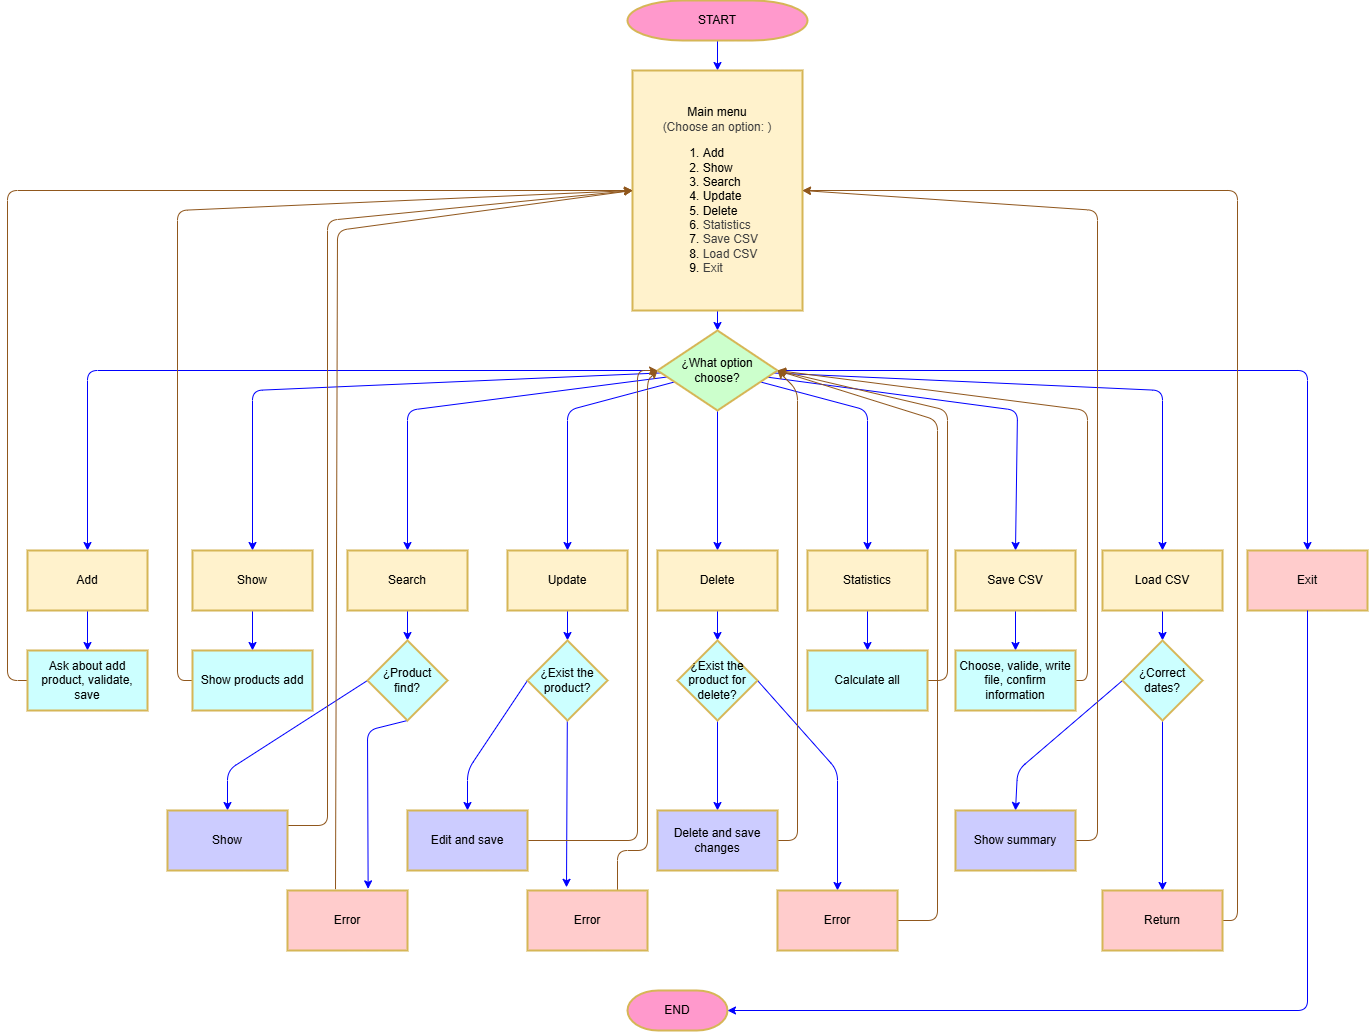

The diagram above was exported from draw.io. Its source (the exported page's mxGraphModel, read from the mxfile embedded in the PNG):
<mxGraphModel dx="3770" dy="2118" grid="1" gridSize="10" guides="1" tooltips="1" connect="1" arrows="1" fold="1" page="1" pageScale="1" pageWidth="850" pageHeight="1100" math="0" shadow="0">
  <root>
    <mxCell id="0" />
    <mxCell id="1" parent="0" />
    <mxCell id="76" value="" style="edgeStyle=none;html=1;strokeColor=#0000FF;" parent="1" source="3" target="75" edge="1">
      <mxGeometry relative="1" as="geometry" />
    </mxCell>
    <mxCell id="3" value="START" style="strokeWidth=2;html=1;shape=mxgraph.flowchart.terminator;whiteSpace=wrap;fillColor=#FF99CC;strokeColor=#d6b656;" parent="1" vertex="1">
      <mxGeometry x="-900" y="-130" width="180" height="40" as="geometry" />
    </mxCell>
    <mxCell id="57" style="edgeStyle=none;html=1;exitX=0.5;exitY=1;exitDx=0;exitDy=0;entryX=0;entryY=0.5;entryDx=0;entryDy=0;" parent="1" edge="1">
      <mxGeometry relative="1" as="geometry">
        <Array as="points">
          <mxPoint x="-180" y="910" />
          <mxPoint x="-180" y="1150" />
        </Array>
        <mxPoint x="67.5" y="1150" as="targetPoint" />
      </mxGeometry>
    </mxCell>
    <mxCell id="82" value="" style="edgeStyle=none;html=1;strokeColor=#0000FF;" parent="1" source="75" target="81" edge="1">
      <mxGeometry relative="1" as="geometry" />
    </mxCell>
    <mxCell id="75" value="&lt;p data-pm-slice=&quot;1 1 []&quot;&gt;&lt;/p&gt;&lt;div style=&quot;&quot;&gt;&lt;span style=&quot;background-color: transparent;&quot;&gt;Main menu&lt;/span&gt;&lt;/div&gt;&lt;span style=&quot;color: rgb(63, 63, 63); background-color: transparent;&quot;&gt;&lt;div style=&quot;&quot;&gt;&lt;span style=&quot;background-color: transparent;&quot;&gt;(Choose an option: )&lt;/span&gt;&lt;/div&gt;&lt;/span&gt;&lt;p&gt;&lt;/p&gt;&lt;ol&gt;&lt;li style=&quot;text-align: justify;&quot;&gt;Add&lt;/li&gt;&lt;li style=&quot;text-align: justify;&quot;&gt;Show&lt;/li&gt;&lt;li style=&quot;text-align: justify;&quot;&gt;Search&lt;/li&gt;&lt;li style=&quot;text-align: justify;&quot;&gt;Update&lt;/li&gt;&lt;li style=&quot;text-align: justify;&quot;&gt;Delete&lt;/li&gt;&lt;li style=&quot;text-align: justify;&quot;&gt;&lt;span style=&quot;color: rgb(63, 63, 63); background-color: transparent;&quot;&gt;Statistics&lt;/span&gt;&lt;/li&gt;&lt;li style=&quot;text-align: justify;&quot;&gt;&lt;span style=&quot;color: rgb(63, 63, 63); background-color: transparent;&quot;&gt;Save CSV&lt;/span&gt;&lt;/li&gt;&lt;li style=&quot;text-align: justify;&quot;&gt;&lt;span style=&quot;color: rgb(63, 63, 63); background-color: transparent;&quot;&gt;Load CSV&lt;/span&gt;&lt;/li&gt;&lt;li style=&quot;text-align: justify;&quot;&gt;&lt;span style=&quot;color: rgb(63, 63, 63); background-color: transparent;&quot;&gt;Exit&lt;/span&gt;&lt;/li&gt;&lt;/ol&gt;&lt;p&gt;&lt;/p&gt;" style="whiteSpace=wrap;html=1;fillColor=#fff2cc;strokeColor=#d6b656;strokeWidth=2;" parent="1" vertex="1">
      <mxGeometry x="-895" y="-60" width="170" height="240" as="geometry" />
    </mxCell>
    <mxCell id="84" value="" style="edgeStyle=none;html=1;strokeColor=#0000FF;" parent="1" source="81" target="83" edge="1">
      <mxGeometry relative="1" as="geometry">
        <Array as="points">
          <mxPoint x="-1440" y="240" />
        </Array>
      </mxGeometry>
    </mxCell>
    <mxCell id="86" value="" style="edgeStyle=none;html=1;strokeColor=#0000FF;entryX=0.5;entryY=0;entryDx=0;entryDy=0;" parent="1" source="81" target="85" edge="1">
      <mxGeometry relative="1" as="geometry">
        <Array as="points">
          <mxPoint x="-1275" y="260" />
        </Array>
      </mxGeometry>
    </mxCell>
    <mxCell id="90" value="" style="edgeStyle=none;html=1;strokeColor=#0000FF;entryX=0.5;entryY=0;entryDx=0;entryDy=0;" parent="1" source="81" target="89" edge="1">
      <mxGeometry relative="1" as="geometry">
        <Array as="points">
          <mxPoint x="-1120" y="280" />
        </Array>
      </mxGeometry>
    </mxCell>
    <mxCell id="93" value="" style="edgeStyle=none;html=1;strokeColor=#0000FF;entryX=0.5;entryY=0;entryDx=0;entryDy=0;" parent="1" source="81" target="91" edge="1">
      <mxGeometry relative="1" as="geometry">
        <Array as="points">
          <mxPoint x="-960" y="280" />
        </Array>
      </mxGeometry>
    </mxCell>
    <mxCell id="99" value="" style="edgeStyle=none;html=1;strokeColor=#0000FF;" parent="1" source="81" target="98" edge="1">
      <mxGeometry relative="1" as="geometry" />
    </mxCell>
    <mxCell id="101" value="" style="edgeStyle=none;html=1;strokeColor=#0000FF;entryX=0.5;entryY=0;entryDx=0;entryDy=0;" parent="1" source="81" target="100" edge="1">
      <mxGeometry relative="1" as="geometry">
        <Array as="points">
          <mxPoint x="-660" y="280" />
        </Array>
      </mxGeometry>
    </mxCell>
    <mxCell id="103" value="" style="edgeStyle=none;html=1;strokeColor=#0000FF;entryX=0.5;entryY=0;entryDx=0;entryDy=0;" parent="1" source="81" target="102" edge="1">
      <mxGeometry relative="1" as="geometry">
        <Array as="points">
          <mxPoint x="-510" y="280" />
        </Array>
      </mxGeometry>
    </mxCell>
    <mxCell id="107" value="" style="edgeStyle=none;html=1;strokeColor=#0000FF;entryX=0.5;entryY=0;entryDx=0;entryDy=0;" parent="1" source="81" target="106" edge="1">
      <mxGeometry relative="1" as="geometry">
        <Array as="points">
          <mxPoint x="-365" y="260" />
        </Array>
      </mxGeometry>
    </mxCell>
    <mxCell id="111" value="" style="edgeStyle=none;html=1;strokeColor=#0000FF;" parent="1" source="81" target="110" edge="1">
      <mxGeometry relative="1" as="geometry">
        <Array as="points">
          <mxPoint x="-220" y="240" />
        </Array>
      </mxGeometry>
    </mxCell>
    <mxCell id="81" value="¿What option choose?" style="rhombus;whiteSpace=wrap;html=1;fillColor=#CCFFCC;strokeColor=#d6b656;strokeWidth=2;" parent="1" vertex="1">
      <mxGeometry x="-870" y="200" width="120" height="80" as="geometry" />
    </mxCell>
    <mxCell id="141" value="" style="edgeStyle=none;html=1;strokeColor=#0000FF;" parent="1" source="83" target="140" edge="1">
      <mxGeometry relative="1" as="geometry" />
    </mxCell>
    <mxCell id="83" value="Add" style="whiteSpace=wrap;html=1;fillColor=#fff2cc;strokeColor=#d6b656;strokeWidth=2;" parent="1" vertex="1">
      <mxGeometry x="-1500" y="420" width="120" height="60" as="geometry" />
    </mxCell>
    <mxCell id="139" value="" style="edgeStyle=none;html=1;strokeColor=#0000FF;" parent="1" source="85" target="138" edge="1">
      <mxGeometry relative="1" as="geometry" />
    </mxCell>
    <mxCell id="85" value="Show" style="whiteSpace=wrap;html=1;fillColor=#fff2cc;strokeColor=#d6b656;strokeWidth=2;" parent="1" vertex="1">
      <mxGeometry x="-1335" y="420" width="120" height="60" as="geometry" />
    </mxCell>
    <mxCell id="113" value="" style="edgeStyle=none;html=1;strokeColor=#0000FF;" parent="1" source="89" target="112" edge="1">
      <mxGeometry relative="1" as="geometry" />
    </mxCell>
    <mxCell id="89" value="Search" style="whiteSpace=wrap;html=1;fillColor=#fff2cc;strokeColor=#d6b656;strokeWidth=2;" parent="1" vertex="1">
      <mxGeometry x="-1180" y="420" width="120" height="60" as="geometry" />
    </mxCell>
    <mxCell id="119" value="" style="edgeStyle=none;html=1;strokeColor=#0000FF;" parent="1" source="91" target="118" edge="1">
      <mxGeometry relative="1" as="geometry" />
    </mxCell>
    <mxCell id="91" value="Update" style="whiteSpace=wrap;html=1;fillColor=#fff2cc;strokeColor=#d6b656;strokeWidth=2;" parent="1" vertex="1">
      <mxGeometry x="-1020" y="420" width="120" height="60" as="geometry" />
    </mxCell>
    <mxCell id="128" value="" style="edgeStyle=none;html=1;strokeColor=#0000FF;" parent="1" source="98" target="127" edge="1">
      <mxGeometry relative="1" as="geometry" />
    </mxCell>
    <mxCell id="98" value="Delete" style="whiteSpace=wrap;html=1;fillColor=#fff2cc;strokeColor=#d6b656;strokeWidth=2;" parent="1" vertex="1">
      <mxGeometry x="-870" y="420" width="120" height="60" as="geometry" />
    </mxCell>
    <mxCell id="137" value="" style="edgeStyle=none;html=1;strokeColor=#0000FF;" parent="1" source="100" target="136" edge="1">
      <mxGeometry relative="1" as="geometry" />
    </mxCell>
    <mxCell id="100" value="Statistics" style="whiteSpace=wrap;html=1;fillColor=#fff2cc;strokeColor=#d6b656;strokeWidth=2;" parent="1" vertex="1">
      <mxGeometry x="-720" y="420" width="120" height="60" as="geometry" />
    </mxCell>
    <mxCell id="143" value="" style="edgeStyle=none;html=1;strokeColor=#0000FF;" parent="1" source="102" target="142" edge="1">
      <mxGeometry relative="1" as="geometry" />
    </mxCell>
    <mxCell id="102" value="Save CSV" style="whiteSpace=wrap;html=1;fillColor=#fff2cc;strokeColor=#d6b656;strokeWidth=2;" parent="1" vertex="1">
      <mxGeometry x="-572" y="420" width="120" height="60" as="geometry" />
    </mxCell>
    <mxCell id="145" value="" style="edgeStyle=none;html=1;strokeColor=#0000FF;" parent="1" source="106" target="144" edge="1">
      <mxGeometry relative="1" as="geometry" />
    </mxCell>
    <mxCell id="106" value="Load CSV" style="whiteSpace=wrap;html=1;fillColor=#fff2cc;strokeColor=#d6b656;strokeWidth=2;" parent="1" vertex="1">
      <mxGeometry x="-425" y="420" width="120" height="60" as="geometry" />
    </mxCell>
    <mxCell id="110" value="Exit" style="whiteSpace=wrap;html=1;fillColor=#FFCCCC;strokeColor=#d6b656;strokeWidth=2;" parent="1" vertex="1">
      <mxGeometry x="-280" y="420" width="120" height="60" as="geometry" />
    </mxCell>
    <mxCell id="115" value="" style="edgeStyle=none;html=1;strokeColor=#0000FF;exitX=0;exitY=0.5;exitDx=0;exitDy=0;entryX=0.5;entryY=0;entryDx=0;entryDy=0;" parent="1" source="112" target="114" edge="1">
      <mxGeometry relative="1" as="geometry">
        <Array as="points">
          <mxPoint x="-1300" y="640" />
        </Array>
      </mxGeometry>
    </mxCell>
    <mxCell id="117" value="" style="edgeStyle=none;html=1;strokeColor=#0000FF;exitX=0.5;exitY=1;exitDx=0;exitDy=0;entryX=0.672;entryY=-0.027;entryDx=0;entryDy=0;entryPerimeter=0;" parent="1" source="112" target="116" edge="1">
      <mxGeometry relative="1" as="geometry">
        <Array as="points">
          <mxPoint x="-1160" y="600" />
        </Array>
      </mxGeometry>
    </mxCell>
    <mxCell id="112" value="¿Product find?" style="rhombus;whiteSpace=wrap;html=1;fillColor=#CCFFFF;strokeColor=#d6b656;strokeWidth=2;" parent="1" vertex="1">
      <mxGeometry x="-1160" y="510" width="80" height="80" as="geometry" />
    </mxCell>
    <mxCell id="156" style="edgeStyle=none;html=1;exitX=1;exitY=0.25;exitDx=0;exitDy=0;entryX=0;entryY=0.5;entryDx=0;entryDy=0;strokeColor=#90571D;" parent="1" source="114" target="75" edge="1">
      <mxGeometry relative="1" as="geometry">
        <Array as="points">
          <mxPoint x="-1200" y="695" />
          <mxPoint x="-1200" y="90" />
        </Array>
      </mxGeometry>
    </mxCell>
    <mxCell id="114" value="Show" style="whiteSpace=wrap;html=1;fillColor=#CCCCFF;strokeColor=#d6b656;strokeWidth=2;" parent="1" vertex="1">
      <mxGeometry x="-1360" y="680" width="120" height="60" as="geometry" />
    </mxCell>
    <mxCell id="173" style="edgeStyle=none;html=1;exitX=0.4;exitY=-0.021;exitDx=0;exitDy=0;entryX=0;entryY=0.5;entryDx=0;entryDy=0;fillColor=#90571D;strokeColor=#90571D;exitPerimeter=0;" parent="1" source="116" target="75" edge="1">
      <mxGeometry relative="1" as="geometry">
        <Array as="points">
          <mxPoint x="-1190" y="100" />
        </Array>
      </mxGeometry>
    </mxCell>
    <mxCell id="116" value="Error" style="whiteSpace=wrap;html=1;fillColor=#FFCCCC;strokeColor=#d6b656;strokeWidth=2;" parent="1" vertex="1">
      <mxGeometry x="-1240" y="760" width="120" height="60" as="geometry" />
    </mxCell>
    <mxCell id="123" value="" style="edgeStyle=none;html=1;strokeColor=#0000FF;entryX=0.325;entryY=-0.053;entryDx=0;entryDy=0;entryPerimeter=0;" parent="1" source="118" target="122" edge="1">
      <mxGeometry relative="1" as="geometry" />
    </mxCell>
    <mxCell id="125" value="" style="edgeStyle=none;html=1;strokeColor=#0000FF;entryX=0.5;entryY=0;entryDx=0;entryDy=0;exitX=0;exitY=0.5;exitDx=0;exitDy=0;" parent="1" source="118" target="124" edge="1">
      <mxGeometry relative="1" as="geometry">
        <Array as="points">
          <mxPoint x="-1060" y="640" />
        </Array>
      </mxGeometry>
    </mxCell>
    <mxCell id="118" value="¿Exist the product?" style="rhombus;whiteSpace=wrap;html=1;fillColor=#CCFFFF;strokeColor=#d6b656;strokeWidth=2;" parent="1" vertex="1">
      <mxGeometry x="-1000" y="510" width="80" height="80" as="geometry" />
    </mxCell>
    <mxCell id="164" style="edgeStyle=none;html=1;exitX=0.75;exitY=0;exitDx=0;exitDy=0;entryX=0;entryY=0.5;entryDx=0;entryDy=0;strokeColor=#90571D;" parent="1" source="122" target="81" edge="1">
      <mxGeometry relative="1" as="geometry">
        <Array as="points">
          <mxPoint x="-910" y="720" />
          <mxPoint x="-880" y="720" />
          <mxPoint x="-880" y="250" />
        </Array>
      </mxGeometry>
    </mxCell>
    <mxCell id="122" value="Error" style="whiteSpace=wrap;html=1;fillColor=#FFCCCC;strokeColor=#d6b656;strokeWidth=2;" parent="1" vertex="1">
      <mxGeometry x="-1000" y="760" width="120" height="60" as="geometry" />
    </mxCell>
    <mxCell id="163" style="edgeStyle=none;html=1;exitX=1;exitY=0.5;exitDx=0;exitDy=0;entryX=0;entryY=0.5;entryDx=0;entryDy=0;strokeColor=#90571D;" parent="1" source="124" target="81" edge="1">
      <mxGeometry relative="1" as="geometry">
        <Array as="points">
          <mxPoint x="-890" y="710" />
          <mxPoint x="-890" y="240" />
        </Array>
      </mxGeometry>
    </mxCell>
    <mxCell id="124" value="Edit and save" style="whiteSpace=wrap;html=1;fillColor=#CCCCFF;strokeColor=#d6b656;strokeWidth=2;" parent="1" vertex="1">
      <mxGeometry x="-1120" y="680" width="120" height="60" as="geometry" />
    </mxCell>
    <mxCell id="132" value="" style="edgeStyle=none;html=1;strokeColor=#0000FF;entryX=0.5;entryY=0;entryDx=0;entryDy=0;exitX=1;exitY=0.5;exitDx=0;exitDy=0;" parent="1" source="127" target="130" edge="1">
      <mxGeometry relative="1" as="geometry">
        <Array as="points">
          <mxPoint x="-690" y="640" />
        </Array>
      </mxGeometry>
    </mxCell>
    <mxCell id="134" value="" style="edgeStyle=none;html=1;strokeColor=#0000FF;" parent="1" source="127" target="133" edge="1">
      <mxGeometry relative="1" as="geometry" />
    </mxCell>
    <mxCell id="127" value="¿Exist the product for delete?" style="rhombus;whiteSpace=wrap;html=1;fillColor=#CCFFFF;strokeColor=#d6b656;strokeWidth=2;" parent="1" vertex="1">
      <mxGeometry x="-850" y="510" width="80" height="80" as="geometry" />
    </mxCell>
    <mxCell id="167" style="edgeStyle=none;html=1;exitX=1;exitY=0.5;exitDx=0;exitDy=0;entryX=1;entryY=0.5;entryDx=0;entryDy=0;strokeColor=#90571D;" parent="1" source="130" target="81" edge="1">
      <mxGeometry relative="1" as="geometry">
        <Array as="points">
          <mxPoint x="-590" y="790" />
          <mxPoint x="-590" y="290" />
        </Array>
      </mxGeometry>
    </mxCell>
    <mxCell id="130" value="Error" style="whiteSpace=wrap;html=1;fillColor=#FFCCCC;strokeColor=#d6b656;strokeWidth=2;" parent="1" vertex="1">
      <mxGeometry x="-750" y="760" width="120" height="60" as="geometry" />
    </mxCell>
    <mxCell id="174" style="edgeStyle=none;html=1;exitX=1;exitY=0.5;exitDx=0;exitDy=0;entryX=1;entryY=0.5;entryDx=0;entryDy=0;strokeColor=#90571D;" parent="1" source="133" target="81" edge="1">
      <mxGeometry relative="1" as="geometry">
        <Array as="points">
          <mxPoint x="-730" y="710" />
          <mxPoint x="-730" y="260" />
        </Array>
      </mxGeometry>
    </mxCell>
    <mxCell id="133" value="Delete and save changes" style="whiteSpace=wrap;html=1;fillColor=#CCCCFF;strokeColor=#d6b656;strokeWidth=2;" parent="1" vertex="1">
      <mxGeometry x="-870" y="680" width="120" height="60" as="geometry" />
    </mxCell>
    <mxCell id="168" style="edgeStyle=none;html=1;exitX=1;exitY=0.5;exitDx=0;exitDy=0;entryX=1;entryY=0.5;entryDx=0;entryDy=0;strokeColor=#90571D;" parent="1" source="136" target="81" edge="1">
      <mxGeometry relative="1" as="geometry">
        <Array as="points">
          <mxPoint x="-580" y="550" />
          <mxPoint x="-580" y="280" />
        </Array>
      </mxGeometry>
    </mxCell>
    <mxCell id="136" value="Calculate all" style="whiteSpace=wrap;html=1;fillColor=#CCFFFF;strokeColor=#d6b656;strokeWidth=2;" parent="1" vertex="1">
      <mxGeometry x="-720" y="520" width="120" height="60" as="geometry" />
    </mxCell>
    <mxCell id="155" style="edgeStyle=none;html=1;exitX=0;exitY=0.5;exitDx=0;exitDy=0;entryX=0;entryY=0.5;entryDx=0;entryDy=0;strokeColor=#90571D;" parent="1" source="138" target="75" edge="1">
      <mxGeometry relative="1" as="geometry">
        <Array as="points">
          <mxPoint x="-1350" y="550" />
          <mxPoint x="-1350" y="80" />
        </Array>
      </mxGeometry>
    </mxCell>
    <mxCell id="138" value="Show products add" style="whiteSpace=wrap;html=1;fillColor=#CCFFFF;strokeColor=#d6b656;strokeWidth=2;" parent="1" vertex="1">
      <mxGeometry x="-1335" y="520" width="120" height="60" as="geometry" />
    </mxCell>
    <mxCell id="154" style="edgeStyle=none;html=1;exitX=0;exitY=0.5;exitDx=0;exitDy=0;entryX=0;entryY=0.5;entryDx=0;entryDy=0;strokeColor=#90571D;" parent="1" source="140" target="75" edge="1">
      <mxGeometry relative="1" as="geometry">
        <Array as="points">
          <mxPoint x="-1520" y="550" />
          <mxPoint x="-1520" y="60" />
        </Array>
      </mxGeometry>
    </mxCell>
    <mxCell id="140" value="Ask about add product, validate, save" style="whiteSpace=wrap;html=1;fillColor=#CCFFFF;strokeColor=#d6b656;strokeWidth=2;" parent="1" vertex="1">
      <mxGeometry x="-1500" y="520" width="120" height="60" as="geometry" />
    </mxCell>
    <mxCell id="169" style="edgeStyle=none;html=1;exitX=1;exitY=0.5;exitDx=0;exitDy=0;entryX=1;entryY=0.5;entryDx=0;entryDy=0;strokeColor=#90571D;" parent="1" source="142" target="81" edge="1">
      <mxGeometry relative="1" as="geometry">
        <Array as="points">
          <mxPoint x="-440" y="550" />
          <mxPoint x="-440" y="280" />
        </Array>
      </mxGeometry>
    </mxCell>
    <mxCell id="142" value="Choose, valide, write file, confirm information" style="whiteSpace=wrap;html=1;fillColor=#CCFFFF;strokeColor=#d6b656;strokeWidth=2;" parent="1" vertex="1">
      <mxGeometry x="-572" y="520" width="120" height="60" as="geometry" />
    </mxCell>
    <mxCell id="147" value="" style="edgeStyle=none;html=1;strokeColor=#0000FF;entryX=0.5;entryY=0;entryDx=0;entryDy=0;exitX=0;exitY=0.5;exitDx=0;exitDy=0;" parent="1" source="144" target="146" edge="1">
      <mxGeometry relative="1" as="geometry">
        <mxPoint x="-400" y="600" as="sourcePoint" />
        <Array as="points">
          <mxPoint x="-510" y="640" />
        </Array>
      </mxGeometry>
    </mxCell>
    <mxCell id="149" value="" style="edgeStyle=none;html=1;strokeColor=#0000FF;" parent="1" source="144" target="148" edge="1">
      <mxGeometry relative="1" as="geometry" />
    </mxCell>
    <mxCell id="144" value="¿Correct dates?" style="rhombus;whiteSpace=wrap;html=1;fillColor=#CCFFFF;strokeColor=#d6b656;strokeWidth=2;" parent="1" vertex="1">
      <mxGeometry x="-405" y="510" width="80" height="80" as="geometry" />
    </mxCell>
    <mxCell id="170" style="edgeStyle=none;html=1;exitX=1;exitY=0.5;exitDx=0;exitDy=0;entryX=1;entryY=0.5;entryDx=0;entryDy=0;strokeColor=#90571D;" parent="1" source="146" target="75" edge="1">
      <mxGeometry relative="1" as="geometry">
        <Array as="points">
          <mxPoint x="-430" y="710" />
          <mxPoint x="-430" y="80" />
        </Array>
      </mxGeometry>
    </mxCell>
    <mxCell id="146" value="Show summary" style="whiteSpace=wrap;html=1;fillColor=#CCCCFF;strokeColor=#d6b656;strokeWidth=2;" parent="1" vertex="1">
      <mxGeometry x="-572" y="680" width="120" height="60" as="geometry" />
    </mxCell>
    <mxCell id="172" style="edgeStyle=none;html=1;exitX=1;exitY=0.5;exitDx=0;exitDy=0;entryX=1;entryY=0.5;entryDx=0;entryDy=0;strokeColor=#90571D;" parent="1" source="148" target="75" edge="1">
      <mxGeometry relative="1" as="geometry">
        <Array as="points">
          <mxPoint x="-290" y="790" />
          <mxPoint x="-290" y="60" />
        </Array>
      </mxGeometry>
    </mxCell>
    <mxCell id="148" value="Return" style="whiteSpace=wrap;html=1;fillColor=#FFCCCC;strokeColor=#d6b656;strokeWidth=2;" parent="1" vertex="1">
      <mxGeometry x="-425" y="760" width="120" height="60" as="geometry" />
    </mxCell>
    <mxCell id="152" value="END" style="strokeWidth=2;html=1;shape=mxgraph.flowchart.terminator;whiteSpace=wrap;fillColor=#FF99CC;strokeColor=#d6b656;" parent="1" vertex="1">
      <mxGeometry x="-900" y="860" width="100" height="40" as="geometry" />
    </mxCell>
    <mxCell id="153" style="edgeStyle=none;html=1;exitX=0.5;exitY=1;exitDx=0;exitDy=0;entryX=1;entryY=0.5;entryDx=0;entryDy=0;entryPerimeter=0;strokeColor=#0000FF;" parent="1" source="110" target="152" edge="1">
      <mxGeometry relative="1" as="geometry">
        <Array as="points">
          <mxPoint x="-220" y="880" />
        </Array>
      </mxGeometry>
    </mxCell>
  </root>
</mxGraphModel>